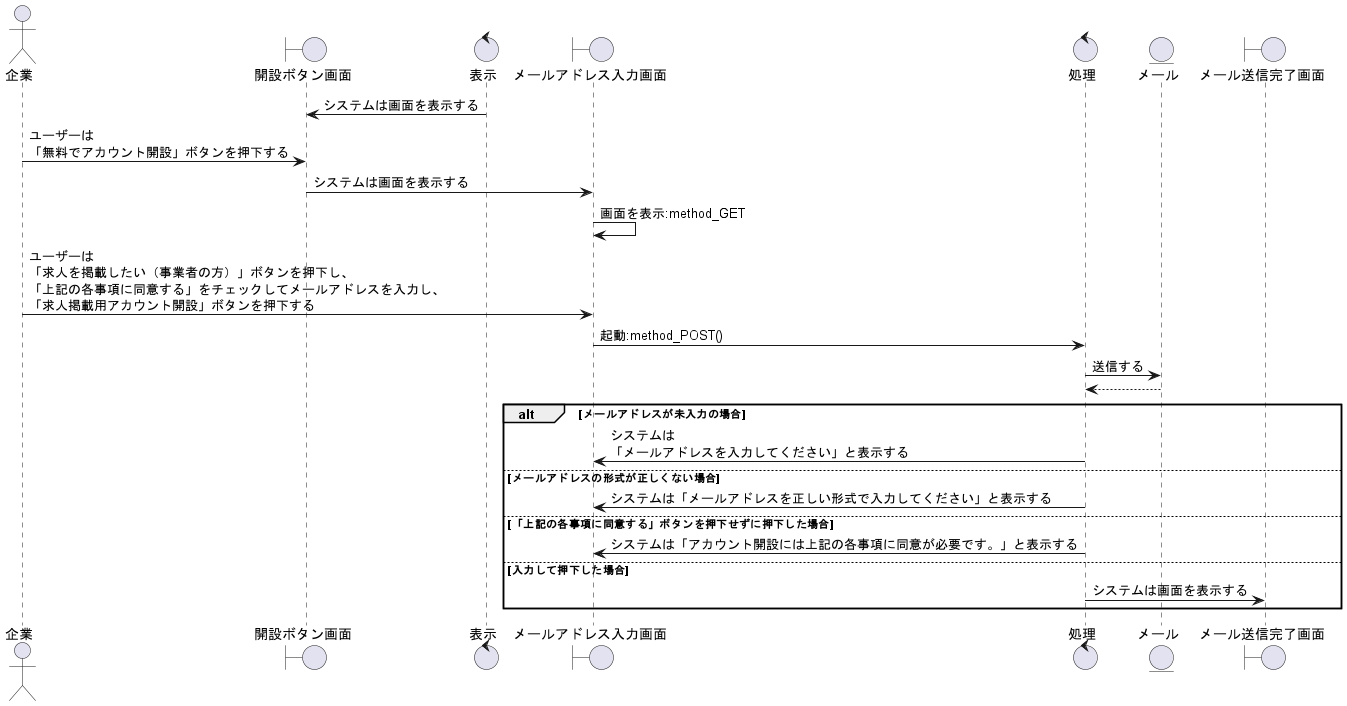

The diagram above was rendered by PlantUML. Its source (embedded in the PNG):
@startuml アカウント開設をする

' 1
actor 企業 as cp1

boundary 開設ボタン画面 as onv1
control 表示 as co1

boundary メールアドレス入力画面 as mav1
control 処理 as co2

entity メール as ml1

boundary メール送信完了画面 as msv1

' 2
co1 -> onv1 : システムは画面を表示する
cp1 -> onv1 : ユーザーは\n「無料でアカウント開設」ボタンを押下する
onv1 -> mav1 : システムは画面を表示する
mav1 -> mav1 : 画面を表示:method_GET
cp1 -> mav1 : ユーザーは\n「求人を掲載したい（事業者の方）」ボタンを押下し、\n「上記の各事項に同意する」をチェックしてメールアドレスを入力し、\n「求人掲載用アカウント開設」ボタンを押下する

mav1 -> co2 : 起動:method_POST()
co2 -> ml1 : 送信する
co2 <-- ml1

alt メールアドレスが未入力の場合
    co2 -> mav1 : システムは\n「メールアドレスを入力してください」と表示する

else メールアドレスの形式が正しくない場合
    co2 -> mav1 : システムは「メールアドレスを正しい形式で入力してください」と表示する

else 「上記の各事項に同意する」ボタンを押下せずに押下した場合
    co2 -> mav1 : システムは「アカウント開設には上記の各事項に同意が必要です。」と表示する

else 入力して押下した場合
    co2 -> msv1 : システムは画面を表示する 

end
@enduml